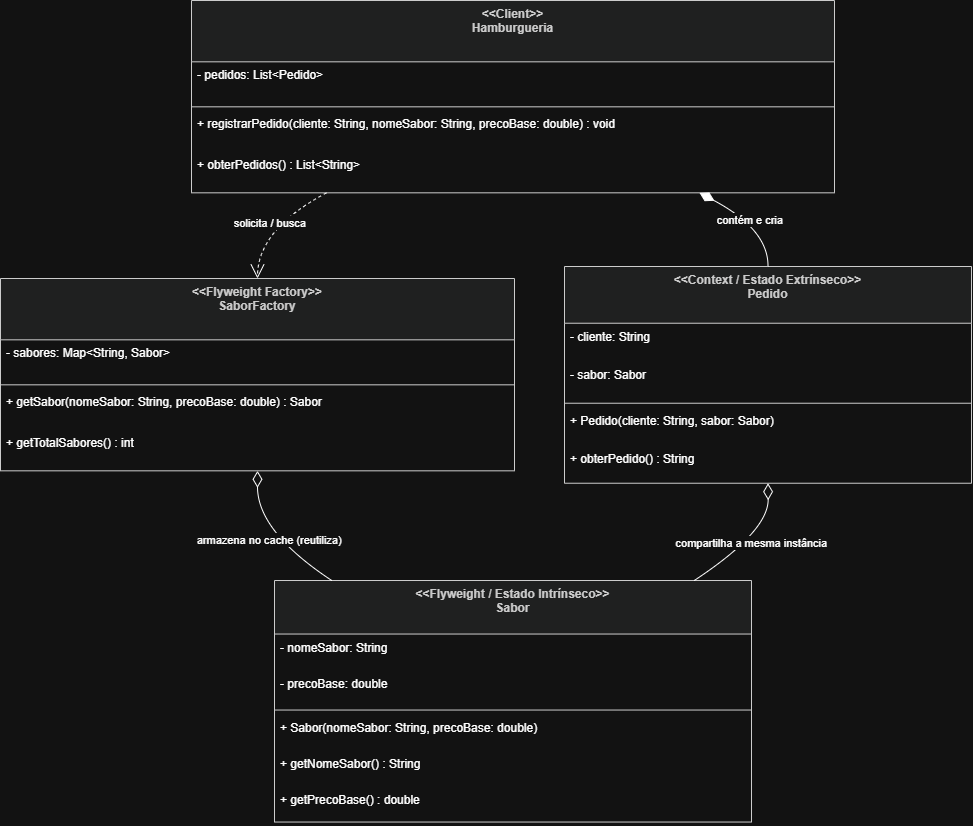

The diagram above was exported from draw.io. Its source (the exported page's mxGraphModel, read from the mxfile embedded in the PNG):
<mxGraphModel dx="1611" dy="891" grid="1" gridSize="10" guides="1" tooltips="1" connect="1" arrows="1" fold="1" page="1" pageScale="1" pageWidth="827" pageHeight="1169" math="0" shadow="0">
  <root>
    <mxCell id="0" />
    <mxCell id="1" parent="0" />
    <mxCell id="BeW_pYMl4yhaDMBXaVom-109" parent="1" style="swimlane;fontStyle=1;align=center;verticalAlign=top;childLayout=stackLayout;horizontal=1;startSize=53.53846153846154;horizontalStack=0;resizeParent=1;resizeParentMax=0;resizeLast=0;collapsible=0;marginBottom=0;fillColor=light-dark(#eeeeee,#1f2020);strokeColor=light-dark(#999999,#cccccc);fontColor=light-dark(#333333,#cccccc);" value="&lt;&lt;Flyweight / Estado Intrínseco&gt;&gt;&#10;Sabor" vertex="1">
      <mxGeometry height="241.53846153846155" width="477" x="294" y="600" as="geometry" />
    </mxCell>
    <mxCell id="BeW_pYMl4yhaDMBXaVom-110" parent="BeW_pYMl4yhaDMBXaVom-109" style="text;strokeColor=none;fillColor=none;align=left;verticalAlign=top;spacingLeft=4;spacingRight=4;overflow=hidden;rotatable=0;points=[[0,0.5],[1,0.5]];portConstraint=eastwest;" value="- nomeSabor: String" vertex="1">
      <mxGeometry height="36" width="477" y="53.53846153846154" as="geometry" />
    </mxCell>
    <mxCell id="BeW_pYMl4yhaDMBXaVom-111" parent="BeW_pYMl4yhaDMBXaVom-109" style="text;strokeColor=none;fillColor=none;align=left;verticalAlign=top;spacingLeft=4;spacingRight=4;overflow=hidden;rotatable=0;points=[[0,0.5],[1,0.5]];portConstraint=eastwest;" value="- precoBase: double" vertex="1">
      <mxGeometry height="36" width="477" y="89.53846153846155" as="geometry" />
    </mxCell>
    <mxCell id="BeW_pYMl4yhaDMBXaVom-112" parent="BeW_pYMl4yhaDMBXaVom-109" style="line;strokeWidth=1;fillColor=none;align=left;verticalAlign=middle;spacingTop=-1;spacingLeft=3;spacingRight=3;rotatable=0;labelPosition=right;points=[];portConstraint=eastwest;strokeColor=inherit;" vertex="1">
      <mxGeometry height="8" width="477" y="125.53846153846155" as="geometry" />
    </mxCell>
    <mxCell id="BeW_pYMl4yhaDMBXaVom-113" parent="BeW_pYMl4yhaDMBXaVom-109" style="text;strokeColor=none;fillColor=none;align=left;verticalAlign=top;spacingLeft=4;spacingRight=4;overflow=hidden;rotatable=0;points=[[0,0.5],[1,0.5]];portConstraint=eastwest;" value="+ Sabor(nomeSabor: String, precoBase: double)" vertex="1">
      <mxGeometry height="36" width="477" y="133.53846153846155" as="geometry" />
    </mxCell>
    <mxCell id="BeW_pYMl4yhaDMBXaVom-114" parent="BeW_pYMl4yhaDMBXaVom-109" style="text;strokeColor=none;fillColor=none;align=left;verticalAlign=top;spacingLeft=4;spacingRight=4;overflow=hidden;rotatable=0;points=[[0,0.5],[1,0.5]];portConstraint=eastwest;" value="+ getNomeSabor() : String" vertex="1">
      <mxGeometry height="36" width="477" y="169.53846153846155" as="geometry" />
    </mxCell>
    <mxCell id="BeW_pYMl4yhaDMBXaVom-115" parent="BeW_pYMl4yhaDMBXaVom-109" style="text;strokeColor=none;fillColor=none;align=left;verticalAlign=top;spacingLeft=4;spacingRight=4;overflow=hidden;rotatable=0;points=[[0,0.5],[1,0.5]];portConstraint=eastwest;" value="+ getPrecoBase() : double" vertex="1">
      <mxGeometry height="36" width="477" y="205.53846153846155" as="geometry" />
    </mxCell>
    <mxCell id="BeW_pYMl4yhaDMBXaVom-116" parent="1" style="swimlane;fontStyle=1;align=center;verticalAlign=top;childLayout=stackLayout;horizontal=1;startSize=61.33333333333333;horizontalStack=0;resizeParent=1;resizeParentMax=0;resizeLast=0;collapsible=0;marginBottom=0;fillColor=light-dark(#eeeeee,#1f2020);strokeColor=light-dark(#999999,#cccccc);fontColor=light-dark(#333333,#cccccc);" value="&lt;&lt;Flyweight Factory&gt;&gt;&#10;SaborFactory" vertex="1">
      <mxGeometry height="192.33333333333331" width="514" x="20" y="298" as="geometry" />
    </mxCell>
    <mxCell id="BeW_pYMl4yhaDMBXaVom-117" parent="BeW_pYMl4yhaDMBXaVom-116" style="text;strokeColor=none;fillColor=none;align=left;verticalAlign=top;spacingLeft=4;spacingRight=4;overflow=hidden;rotatable=0;points=[[0,0.5],[1,0.5]];portConstraint=eastwest;" value="- sabores: Map&lt;String, Sabor&gt;" vertex="1">
      <mxGeometry height="41" width="514" y="61.33333333333333" as="geometry" />
    </mxCell>
    <mxCell id="BeW_pYMl4yhaDMBXaVom-118" parent="BeW_pYMl4yhaDMBXaVom-116" style="line;strokeWidth=1;fillColor=none;align=left;verticalAlign=middle;spacingTop=-1;spacingLeft=3;spacingRight=3;rotatable=0;labelPosition=right;points=[];portConstraint=eastwest;strokeColor=inherit;" vertex="1">
      <mxGeometry height="8" width="514" y="102.33333333333333" as="geometry" />
    </mxCell>
    <mxCell id="BeW_pYMl4yhaDMBXaVom-119" parent="BeW_pYMl4yhaDMBXaVom-116" style="text;strokeColor=none;fillColor=none;align=left;verticalAlign=top;spacingLeft=4;spacingRight=4;overflow=hidden;rotatable=0;points=[[0,0.5],[1,0.5]];portConstraint=eastwest;" value="+ getSabor(nomeSabor: String, precoBase: double) : Sabor " vertex="1">
      <mxGeometry height="41" width="514" y="110.33333333333333" as="geometry" />
    </mxCell>
    <mxCell id="BeW_pYMl4yhaDMBXaVom-120" parent="BeW_pYMl4yhaDMBXaVom-116" style="text;strokeColor=none;fillColor=none;align=left;verticalAlign=top;spacingLeft=4;spacingRight=4;overflow=hidden;rotatable=0;points=[[0,0.5],[1,0.5]];portConstraint=eastwest;" value="+ getTotalSabores() : int " vertex="1">
      <mxGeometry height="41" width="514" y="151.33333333333331" as="geometry" />
    </mxCell>
    <mxCell id="BeW_pYMl4yhaDMBXaVom-121" parent="1" style="swimlane;fontStyle=1;align=center;verticalAlign=top;childLayout=stackLayout;horizontal=1;startSize=56.727272727272734;horizontalStack=0;resizeParent=1;resizeParentMax=0;resizeLast=0;collapsible=0;marginBottom=0;fillColor=light-dark(#eeeeee,#1f2020);strokeColor=light-dark(#999999,#cccccc);fontColor=light-dark(#333333,#cccccc);" value="&lt;&lt;Context / Estado Extrínseco&gt;&gt;&#10;Pedido" vertex="1">
      <mxGeometry height="216.72727272727275" width="407" x="584" y="286" as="geometry" />
    </mxCell>
    <mxCell id="BeW_pYMl4yhaDMBXaVom-122" parent="BeW_pYMl4yhaDMBXaVom-121" style="text;strokeColor=none;fillColor=none;align=left;verticalAlign=top;spacingLeft=4;spacingRight=4;overflow=hidden;rotatable=0;points=[[0,0.5],[1,0.5]];portConstraint=eastwest;" value="- cliente: String" vertex="1">
      <mxGeometry height="38" width="407" y="56.727272727272734" as="geometry" />
    </mxCell>
    <mxCell id="BeW_pYMl4yhaDMBXaVom-123" parent="BeW_pYMl4yhaDMBXaVom-121" style="text;strokeColor=none;fillColor=none;align=left;verticalAlign=top;spacingLeft=4;spacingRight=4;overflow=hidden;rotatable=0;points=[[0,0.5],[1,0.5]];portConstraint=eastwest;" value="- sabor: Sabor" vertex="1">
      <mxGeometry height="38" width="407" y="94.72727272727273" as="geometry" />
    </mxCell>
    <mxCell id="BeW_pYMl4yhaDMBXaVom-124" parent="BeW_pYMl4yhaDMBXaVom-121" style="line;strokeWidth=1;fillColor=none;align=left;verticalAlign=middle;spacingTop=-1;spacingLeft=3;spacingRight=3;rotatable=0;labelPosition=right;points=[];portConstraint=eastwest;strokeColor=inherit;" vertex="1">
      <mxGeometry height="8" width="407" y="132.72727272727275" as="geometry" />
    </mxCell>
    <mxCell id="BeW_pYMl4yhaDMBXaVom-125" parent="BeW_pYMl4yhaDMBXaVom-121" style="text;strokeColor=none;fillColor=none;align=left;verticalAlign=top;spacingLeft=4;spacingRight=4;overflow=hidden;rotatable=0;points=[[0,0.5],[1,0.5]];portConstraint=eastwest;" value="+ Pedido(cliente: String, sabor: Sabor)" vertex="1">
      <mxGeometry height="38" width="407" y="140.72727272727275" as="geometry" />
    </mxCell>
    <mxCell id="BeW_pYMl4yhaDMBXaVom-126" parent="BeW_pYMl4yhaDMBXaVom-121" style="text;strokeColor=none;fillColor=none;align=left;verticalAlign=top;spacingLeft=4;spacingRight=4;overflow=hidden;rotatable=0;points=[[0,0.5],[1,0.5]];portConstraint=eastwest;" value="+ obterPedido() : String" vertex="1">
      <mxGeometry height="38" width="407" y="178.72727272727275" as="geometry" />
    </mxCell>
    <mxCell id="BeW_pYMl4yhaDMBXaVom-127" parent="1" style="swimlane;fontStyle=1;align=center;verticalAlign=top;childLayout=stackLayout;horizontal=1;startSize=61.33333333333333;horizontalStack=0;resizeParent=1;resizeParentMax=0;resizeLast=0;collapsible=0;marginBottom=0;fillColor=light-dark(#eeeeee,#1f2020);strokeColor=light-dark(#999999,#cccccc);fontColor=light-dark(#333333,#cccccc);" value="&lt;&lt;Client&gt;&gt;&#10;Hamburgueria" vertex="1">
      <mxGeometry height="192.33333333333331" width="643" x="211" y="20" as="geometry" />
    </mxCell>
    <mxCell id="BeW_pYMl4yhaDMBXaVom-128" parent="BeW_pYMl4yhaDMBXaVom-127" style="text;strokeColor=none;fillColor=none;align=left;verticalAlign=top;spacingLeft=4;spacingRight=4;overflow=hidden;rotatable=0;points=[[0,0.5],[1,0.5]];portConstraint=eastwest;" value="- pedidos: List&lt;Pedido&gt;" vertex="1">
      <mxGeometry height="41" width="643" y="61.33333333333333" as="geometry" />
    </mxCell>
    <mxCell id="BeW_pYMl4yhaDMBXaVom-129" parent="BeW_pYMl4yhaDMBXaVom-127" style="line;strokeWidth=1;fillColor=none;align=left;verticalAlign=middle;spacingTop=-1;spacingLeft=3;spacingRight=3;rotatable=0;labelPosition=right;points=[];portConstraint=eastwest;strokeColor=inherit;" vertex="1">
      <mxGeometry height="8" width="643" y="102.33333333333333" as="geometry" />
    </mxCell>
    <mxCell id="BeW_pYMl4yhaDMBXaVom-130" parent="BeW_pYMl4yhaDMBXaVom-127" style="text;strokeColor=none;fillColor=none;align=left;verticalAlign=top;spacingLeft=4;spacingRight=4;overflow=hidden;rotatable=0;points=[[0,0.5],[1,0.5]];portConstraint=eastwest;" value="+ registrarPedido(cliente: String, nomeSabor: String, precoBase: double) : void" vertex="1">
      <mxGeometry height="41" width="643" y="110.33333333333333" as="geometry" />
    </mxCell>
    <mxCell id="BeW_pYMl4yhaDMBXaVom-131" parent="BeW_pYMl4yhaDMBXaVom-127" style="text;strokeColor=none;fillColor=none;align=left;verticalAlign=top;spacingLeft=4;spacingRight=4;overflow=hidden;rotatable=0;points=[[0,0.5],[1,0.5]];portConstraint=eastwest;" value="+ obterPedidos() : List&lt;String&gt;" vertex="1">
      <mxGeometry height="41" width="643" y="151.33333333333331" as="geometry" />
    </mxCell>
    <mxCell id="BeW_pYMl4yhaDMBXaVom-132" edge="1" parent="1" source="BeW_pYMl4yhaDMBXaVom-116" style="curved=1;startArrow=diamondThin;startSize=14;startFill=0;endArrow=none;exitX=0.5;exitY=1;entryX=0.12;entryY=0;rounded=0;" target="BeW_pYMl4yhaDMBXaVom-109" value="armazena no cache (reutiliza)">
      <mxGeometry relative="1" as="geometry">
        <Array as="points">
          <mxPoint x="277" y="551" />
        </Array>
      </mxGeometry>
    </mxCell>
    <mxCell id="BeW_pYMl4yhaDMBXaVom-133" edge="1" parent="1" source="BeW_pYMl4yhaDMBXaVom-121" style="curved=1;startArrow=diamondThin;startSize=14;startFill=0;endArrow=none;exitX=0.5;exitY=1;entryX=0.88;entryY=0;rounded=0;" target="BeW_pYMl4yhaDMBXaVom-109" value="compartilha a mesma instância">
      <mxGeometry relative="1" as="geometry">
        <Array as="points">
          <mxPoint x="788" y="551" />
        </Array>
      </mxGeometry>
    </mxCell>
    <mxCell id="BeW_pYMl4yhaDMBXaVom-134" edge="1" parent="1" source="BeW_pYMl4yhaDMBXaVom-127" style="curved=1;startArrow=diamondThin;startSize=14;startFill=1;endArrow=none;exitX=0.79;exitY=1;entryX=0.5;entryY=0;rounded=0;" target="BeW_pYMl4yhaDMBXaVom-121" value="contém e cria">
      <mxGeometry relative="1" as="geometry">
        <Array as="points">
          <mxPoint x="788" y="249" />
        </Array>
      </mxGeometry>
    </mxCell>
    <mxCell id="BeW_pYMl4yhaDMBXaVom-135" edge="1" parent="1" source="BeW_pYMl4yhaDMBXaVom-127" style="curved=1;dashed=1;startArrow=none;endArrow=open;endSize=12;exitX=0.21;exitY=1;entryX=0.5;entryY=0;rounded=0;" target="BeW_pYMl4yhaDMBXaVom-116" value="solicita / busca">
      <mxGeometry relative="1" as="geometry">
        <Array as="points">
          <mxPoint x="277" y="249" />
        </Array>
      </mxGeometry>
    </mxCell>
  </root>
</mxGraphModel>